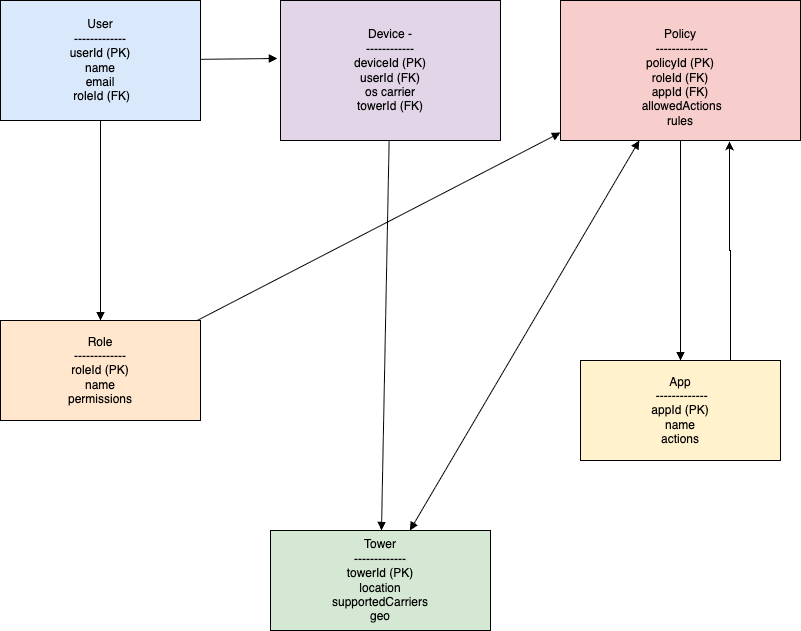

The diagram above was exported from draw.io. Its source (the exported page's mxGraphModel, read from the mxfile embedded in the PNG):
<mxGraphModel dx="946" dy="644" grid="1" gridSize="10" guides="1" tooltips="1" connect="1" arrows="1" fold="1" page="1" pageScale="1" pageWidth="850" pageHeight="1100" math="0" shadow="0">
  <root>
    <mxCell id="0" />
    <mxCell id="1" parent="0" />
    <mxCell id="UKE9UHKs7rlwJF12VqZw-55" value="User &lt;br&gt;------------- &lt;br&gt;userId (PK) &lt;br&gt;name &lt;br&gt;email&lt;br&gt;&amp;nbsp;roleId (FK)" style="shape=rectangle;whiteSpace=wrap;html=1;fillColor=#DAE8FC;fontSize=12" vertex="1" parent="1">
      <mxGeometry x="80" y="60" width="200" height="120" as="geometry" />
    </mxCell>
    <mxCell id="UKE9UHKs7rlwJF12VqZw-56" value="Device -&lt;br&gt;------------ &lt;br&gt;deviceId (PK) &lt;br&gt;userId (FK) &lt;br&gt;os carrier &lt;br&gt;towerId (FK)" style="shape=rectangle;whiteSpace=wrap;html=1;fillColor=#E1D5E7;fontSize=12" vertex="1" parent="1">
      <mxGeometry x="360" y="60" width="220" height="140" as="geometry" />
    </mxCell>
    <mxCell id="UKE9UHKs7rlwJF12VqZw-57" value="Role &lt;br&gt;------------- &lt;br&gt;roleId (PK) &lt;br&gt;name &lt;br&gt;permissions" style="shape=rectangle;whiteSpace=wrap;html=1;fillColor=#FFE6CC;fontSize=12" vertex="1" parent="1">
      <mxGeometry x="80" y="380" width="200" height="100" as="geometry" />
    </mxCell>
    <mxCell id="UKE9UHKs7rlwJF12VqZw-58" value="Tower &lt;br&gt;------------- &lt;br&gt;towerId (PK) &lt;br&gt;location &lt;br&gt;supportedCarriers &lt;br&gt;geo" style="shape=rectangle;whiteSpace=wrap;html=1;fillColor=#D5E8D4;fontSize=12" vertex="1" parent="1">
      <mxGeometry x="350" y="590" width="220" height="100" as="geometry" />
    </mxCell>
    <mxCell id="UKE9UHKs7rlwJF12VqZw-59" value="&lt;br&gt;Policy&lt;br&gt;&amp;nbsp;------------- &lt;br&gt;policyId (PK) &lt;br&gt;roleId (FK) &lt;br&gt;appId (FK)&lt;br&gt;&amp;nbsp;allowedActions &lt;br&gt;rules" style="shape=rectangle;whiteSpace=wrap;html=1;fillColor=#F8CECC;fontSize=12" vertex="1" parent="1">
      <mxGeometry x="640" y="60" width="240" height="140" as="geometry" />
    </mxCell>
    <mxCell id="UKE9UHKs7rlwJF12VqZw-60" value="App&lt;br&gt;&amp;nbsp;------------- &lt;br&gt;appId (PK) &lt;br&gt;name &lt;br&gt;actions" style="shape=rectangle;whiteSpace=wrap;html=1;fillColor=#FFF2CC;fontSize=12" vertex="1" parent="1">
      <mxGeometry x="660" y="420" width="200" height="100" as="geometry" />
    </mxCell>
    <mxCell id="UKE9UHKs7rlwJF12VqZw-61" style="endArrow=block;entryX=-0.014;entryY=0.414;entryDx=0;entryDy=0;entryPerimeter=0;" edge="1" parent="1" source="UKE9UHKs7rlwJF12VqZw-55" target="UKE9UHKs7rlwJF12VqZw-56">
      <mxGeometry relative="1" as="geometry" />
    </mxCell>
    <mxCell id="UKE9UHKs7rlwJF12VqZw-62" style="endArrow=block" edge="1" parent="1" source="UKE9UHKs7rlwJF12VqZw-55" target="UKE9UHKs7rlwJF12VqZw-57">
      <mxGeometry relative="1" as="geometry" />
    </mxCell>
    <mxCell id="UKE9UHKs7rlwJF12VqZw-63" style="endArrow=block" edge="1" parent="1" source="UKE9UHKs7rlwJF12VqZw-56" target="UKE9UHKs7rlwJF12VqZw-58">
      <mxGeometry relative="1" as="geometry" />
    </mxCell>
    <mxCell id="UKE9UHKs7rlwJF12VqZw-64" style="endArrow=block" edge="1" parent="1" source="UKE9UHKs7rlwJF12VqZw-57" target="UKE9UHKs7rlwJF12VqZw-59">
      <mxGeometry relative="1" as="geometry" />
    </mxCell>
    <mxCell id="UKE9UHKs7rlwJF12VqZw-65" style="endArrow=block" edge="1" parent="1" source="UKE9UHKs7rlwJF12VqZw-59" target="UKE9UHKs7rlwJF12VqZw-60">
      <mxGeometry relative="1" as="geometry" />
    </mxCell>
    <mxCell id="UKE9UHKs7rlwJF12VqZw-66" style="endArrow=block;startArrow=block" edge="1" parent="1" source="UKE9UHKs7rlwJF12VqZw-59" target="UKE9UHKs7rlwJF12VqZw-58">
      <mxGeometry relative="1" as="geometry" />
    </mxCell>
    <mxCell id="UKE9UHKs7rlwJF12VqZw-67" style="edgeStyle=orthogonalEdgeStyle;rounded=0;orthogonalLoop=1;jettySize=auto;html=1;exitX=0.75;exitY=0;exitDx=0;exitDy=0;entryX=0.704;entryY=1.007;entryDx=0;entryDy=0;entryPerimeter=0;" edge="1" parent="1" source="UKE9UHKs7rlwJF12VqZw-60" target="UKE9UHKs7rlwJF12VqZw-59">
      <mxGeometry relative="1" as="geometry" />
    </mxCell>
  </root>
</mxGraphModel>